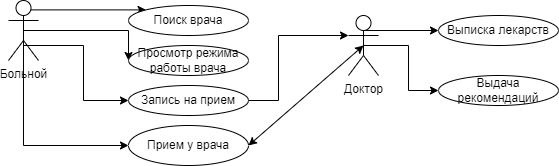

The diagram above was exported from draw.io. Its source (the exported page's mxGraphModel, read from the mxfile embedded in the PNG):
<mxGraphModel dx="883" dy="379" grid="1" gridSize="10" guides="1" tooltips="1" connect="1" arrows="1" fold="1" page="1" pageScale="1" pageWidth="827" pageHeight="1169" math="0" shadow="0">
  <root>
    <mxCell id="0" />
    <mxCell id="1" parent="0" />
    <mxCell id="-ImjWwolNaPG_s60VXrr-3" style="edgeStyle=orthogonalEdgeStyle;rounded=0;orthogonalLoop=1;jettySize=auto;html=1;exitX=0.5;exitY=0.5;exitDx=0;exitDy=0;exitPerimeter=0;entryX=0;entryY=0;entryDx=0;entryDy=0;" edge="1" parent="1" source="v-6p7NZ-Cur3zKkAwGS--1" target="v-6p7NZ-Cur3zKkAwGS--6">
      <mxGeometry relative="1" as="geometry">
        <Array as="points">
          <mxPoint x="105" y="14" />
        </Array>
      </mxGeometry>
    </mxCell>
    <mxCell id="-ImjWwolNaPG_s60VXrr-4" style="edgeStyle=orthogonalEdgeStyle;rounded=0;orthogonalLoop=1;jettySize=auto;html=1;exitX=0.5;exitY=0.5;exitDx=0;exitDy=0;exitPerimeter=0;entryX=0;entryY=0.5;entryDx=0;entryDy=0;" edge="1" parent="1" source="v-6p7NZ-Cur3zKkAwGS--1" target="v-6p7NZ-Cur3zKkAwGS--7">
      <mxGeometry relative="1" as="geometry">
        <Array as="points">
          <mxPoint x="210" y="35" />
        </Array>
      </mxGeometry>
    </mxCell>
    <mxCell id="-ImjWwolNaPG_s60VXrr-5" style="edgeStyle=orthogonalEdgeStyle;rounded=0;orthogonalLoop=1;jettySize=auto;html=1;exitX=0.5;exitY=0.5;exitDx=0;exitDy=0;exitPerimeter=0;entryX=0;entryY=0.5;entryDx=0;entryDy=0;" edge="1" parent="1" source="v-6p7NZ-Cur3zKkAwGS--1" target="v-6p7NZ-Cur3zKkAwGS--8">
      <mxGeometry relative="1" as="geometry">
        <Array as="points">
          <mxPoint x="105" y="50" />
          <mxPoint x="165" y="50" />
          <mxPoint x="165" y="105" />
        </Array>
      </mxGeometry>
    </mxCell>
    <mxCell id="-ImjWwolNaPG_s60VXrr-6" style="edgeStyle=orthogonalEdgeStyle;rounded=0;orthogonalLoop=1;jettySize=auto;html=1;exitX=0.5;exitY=0.5;exitDx=0;exitDy=0;exitPerimeter=0;entryX=0;entryY=0.5;entryDx=0;entryDy=0;" edge="1" parent="1" source="v-6p7NZ-Cur3zKkAwGS--1" target="v-6p7NZ-Cur3zKkAwGS--9">
      <mxGeometry relative="1" as="geometry">
        <Array as="points">
          <mxPoint x="105" y="150" />
        </Array>
      </mxGeometry>
    </mxCell>
    <mxCell id="v-6p7NZ-Cur3zKkAwGS--1" value="Больной" style="shape=umlActor;verticalLabelPosition=bottom;verticalAlign=top;html=1;outlineConnect=0;" vertex="1" parent="1">
      <mxGeometry x="90" y="5" width="30" height="60" as="geometry" />
    </mxCell>
    <mxCell id="-ImjWwolNaPG_s60VXrr-10" style="edgeStyle=orthogonalEdgeStyle;rounded=0;orthogonalLoop=1;jettySize=auto;html=1;exitX=0.5;exitY=0.5;exitDx=0;exitDy=0;exitPerimeter=0;entryX=0;entryY=0.5;entryDx=0;entryDy=0;" edge="1" parent="1" source="v-6p7NZ-Cur3zKkAwGS--5" target="v-6p7NZ-Cur3zKkAwGS--11">
      <mxGeometry relative="1" as="geometry">
        <Array as="points">
          <mxPoint x="445" y="35" />
        </Array>
      </mxGeometry>
    </mxCell>
    <mxCell id="-ImjWwolNaPG_s60VXrr-11" style="edgeStyle=orthogonalEdgeStyle;rounded=0;orthogonalLoop=1;jettySize=auto;html=1;exitX=0.5;exitY=0.5;exitDx=0;exitDy=0;exitPerimeter=0;entryX=0;entryY=0.5;entryDx=0;entryDy=0;" edge="1" parent="1" source="v-6p7NZ-Cur3zKkAwGS--5" target="v-6p7NZ-Cur3zKkAwGS--10">
      <mxGeometry relative="1" as="geometry" />
    </mxCell>
    <mxCell id="v-6p7NZ-Cur3zKkAwGS--5" value="Доктор" style="shape=umlActor;verticalLabelPosition=bottom;verticalAlign=top;html=1;outlineConnect=0;" vertex="1" parent="1">
      <mxGeometry x="430" y="20" width="30" height="60" as="geometry" />
    </mxCell>
    <mxCell id="v-6p7NZ-Cur3zKkAwGS--6" value="Поиск врача" style="ellipse;whiteSpace=wrap;html=1;" vertex="1" parent="1">
      <mxGeometry x="210" y="10" width="120" height="30" as="geometry" />
    </mxCell>
    <mxCell id="v-6p7NZ-Cur3zKkAwGS--7" value="Просмотр режима работы врача" style="ellipse;whiteSpace=wrap;html=1;" vertex="1" parent="1">
      <mxGeometry x="210" y="50" width="120" height="30" as="geometry" />
    </mxCell>
    <mxCell id="-ImjWwolNaPG_s60VXrr-8" style="edgeStyle=orthogonalEdgeStyle;rounded=0;orthogonalLoop=1;jettySize=auto;html=1;exitX=1;exitY=0.5;exitDx=0;exitDy=0;entryX=0;entryY=0.3333333333333333;entryDx=0;entryDy=0;entryPerimeter=0;" edge="1" parent="1" source="v-6p7NZ-Cur3zKkAwGS--8" target="v-6p7NZ-Cur3zKkAwGS--5">
      <mxGeometry relative="1" as="geometry">
        <Array as="points">
          <mxPoint x="360" y="105" />
          <mxPoint x="360" y="40" />
        </Array>
      </mxGeometry>
    </mxCell>
    <mxCell id="v-6p7NZ-Cur3zKkAwGS--8" value="Запись на прием" style="ellipse;whiteSpace=wrap;html=1;" vertex="1" parent="1">
      <mxGeometry x="210" y="90" width="120" height="30" as="geometry" />
    </mxCell>
    <mxCell id="v-6p7NZ-Cur3zKkAwGS--9" value="Прием у врача" style="ellipse;whiteSpace=wrap;html=1;" vertex="1" parent="1">
      <mxGeometry x="210" y="130" width="120" height="40" as="geometry" />
    </mxCell>
    <mxCell id="v-6p7NZ-Cur3zKkAwGS--10" value="Выдача рекомендаций" style="ellipse;whiteSpace=wrap;html=1;" vertex="1" parent="1">
      <mxGeometry x="520" y="80" width="120" height="30" as="geometry" />
    </mxCell>
    <mxCell id="v-6p7NZ-Cur3zKkAwGS--11" value="Выписка лекарств" style="ellipse;whiteSpace=wrap;html=1;" vertex="1" parent="1">
      <mxGeometry x="520" y="20" width="120" height="30" as="geometry" />
    </mxCell>
    <mxCell id="-ImjWwolNaPG_s60VXrr-12" value="" style="endArrow=classic;startArrow=classic;html=1;rounded=0;entryX=0.5;entryY=0.5;entryDx=0;entryDy=0;entryPerimeter=0;exitX=1;exitY=0.5;exitDx=0;exitDy=0;" edge="1" parent="1" source="v-6p7NZ-Cur3zKkAwGS--9" target="v-6p7NZ-Cur3zKkAwGS--5">
      <mxGeometry width="50" height="50" relative="1" as="geometry">
        <mxPoint x="470" y="150" as="sourcePoint" />
        <mxPoint x="520" y="100" as="targetPoint" />
      </mxGeometry>
    </mxCell>
  </root>
</mxGraphModel>